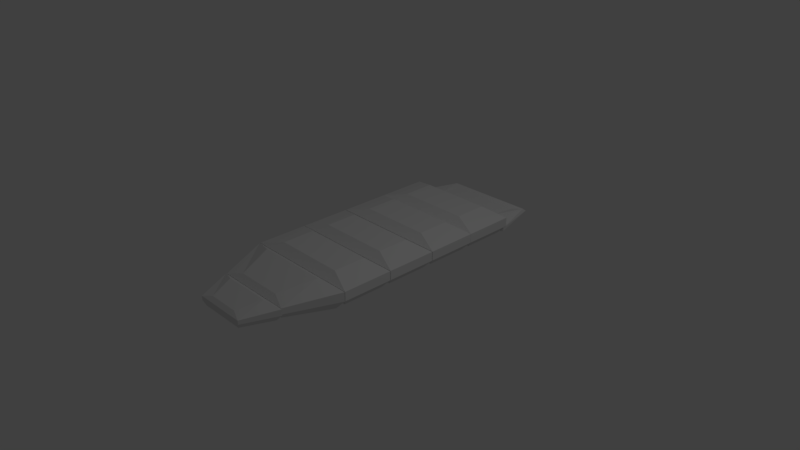 # Source: SleepingBag.blend  (saved by Blender 2.78.0; exported with 4.5.12 LTS)
import bpy
from mathutils import Matrix  # noqa: F401  (used for matrix-valued properties, if any)

bpy.ops.wm.read_factory_settings(use_empty=True)
scene = bpy.context.scene
scene.name = 'Scene'

# ---- collections
col_collection_1 = bpy.data.collections.new('Collection 1'); scene.collection.children.link(col_collection_1)

# ---- materials (node trees are filled in below, after node groups)
mat_material = bpy.data.materials.new('Material')
mat_material.alpha_threshold = 0.0
mat_material.use_transparent_shadow = False
mat_material.roughness = 0.5
mat_material.line_color = (0.0, 0.0, 0.0, 1.0)

# ---- material node trees

# ---- world
world_world = bpy.data.worlds.new('World'); scene.world = world_world
world_world.color = (0.05088, 0.05088, 0.05088)
world_world.use_sun_shadow = False
world_world.sun_shadow_jitter_overblur = 0.0
world_world.cycles.sampling_method = 'MANUAL'

# ---- cameras
cam_camera = bpy.data.cameras.new('Camera')
cam_camera.clip_end = 100.0
cam_camera.lens = 35.0
cam_camera.sensor_width = 32.0
cam_camera.sensor_height = 18.0
cam_camera.ortho_scale = 7.314
cam_camera.dof.focus_distance = 0.0
cam_camera.dof.aperture_fstop = 128.0

# ---- lights
light_lamp = bpy.data.lights.new('Lamp', 'POINT')
light_lamp.transmission_factor = 0.0
light_lamp.cutoff_distance = 30.0
light_lamp.energy = 100.0
light_lamp.shadow_buffer_clip_start = 1.001
light_lamp.shadow_soft_size = 0.1
light_lamp.shadow_maximum_resolution = 0.006
light_lamp.use_absolute_resolution = True

# ---- meshes
me_cube_007 = bpy.data.meshes.new('Cube.007')
me_cube_007.from_pydata([(0.7786, 4.393, -1.401), (0.9985, 3.088, -1.635), (-1.002, 3.088, -1.635), (-0.7773, 4.445, -1.947), (0.7786, 4.274, -0.5107), (0.9985, 3.097, -0.7446), (-1.002, 3.097, -0.7446), (-0.7773, 4.326, -1.057), (0.5926, 4.183, -1.091), (0.5925, 3.347, -0.323), (-0.5956, 4.183, -1.091), (-0.5956, 3.347, -0.323), (0.667, 4.275, -2.061), (0.8869, 3.191, -2.499), (-0.6657, 4.326, -2.607), (-0.8899, 3.191, -2.499), (0.9985, 3.188, -0.6239), (0.9985, 1.87, -0.6239), (-1.002, 1.87, -0.6239), (-1.002, 3.188, -0.6239), (0.9985, 3.188, 1.611), (0.9985, 1.87, 1.611), (-1.002, 1.87, 1.611), (-1.002, 3.188, 1.611), (0.5926, 2.954, 3.231), (0.5925, 2.115, 3.231), (-0.5956, 2.954, 3.231), (-0.5956, 2.115, 3.231), (0.8869, 3.076, -2.537), (0.8869, 1.982, -2.537), (-0.8899, 3.076, -2.537), (-0.8899, 1.982, -2.537), (0.67, -3.415, -0.9491), (0.4368, -4.279, -1.105), (-0.4399, -4.279, -1.105), (-0.6731, -3.415, -0.9491), (0.67, -3.415, 0.552), (0.4368, -4.279, -0.125), (-0.4399, -4.279, -0.125), (-0.6731, -3.415, 0.552), (0.3974, -3.572, 1.64), (0.2589, -4.172, 0.585), (-0.4005, -3.572, 1.64), (-0.262, -4.172, 0.585), (0.5951, -3.49, -2.234), (0.3879, -4.23, -2.333), (-0.5981, -3.49, -2.234), (-0.391, -4.23, -2.333), (0.9985, -2.123, -0.6239), (0.6512, -3.409, -0.8558), (-0.6543, -3.409, -0.8558), (-1.002, -2.123, -0.6239), (0.9985, -2.123, 1.611), (0.6512, -3.409, 0.6034), (-0.6543, -3.409, 0.6034), (-1.002, -2.123, 1.611), (0.5926, -2.356, 3.231), (0.3863, -3.249, 1.661), (-0.5956, -2.356, 3.231), (-0.3893, -3.249, 1.661), (0.8869, -2.234, -2.537), (0.5784, -3.336, -2.346), (-0.8899, -2.234, -2.537), (-0.5814, -3.336, -2.346), (0.9985, 1.867, -0.6239), (0.9985, 0.55, -0.6239), (-1.002, 0.55, -0.6239), (-1.002, 1.867, -0.6239), (0.9985, 1.867, 1.611), (0.9985, 0.55, 1.611), (-1.002, 0.55, 1.611), (-1.002, 1.867, 1.611), (0.5926, 1.634, 3.231), (0.5925, 0.7945, 3.231), (-0.5956, 1.634, 3.231), (-0.5956, 0.7945, 3.231), (0.8869, 1.756, -2.537), (0.8869, 0.6617, -2.537), (-0.8899, 1.756, -2.537), (-0.8899, 0.6617, -2.537), (0.9985, 0.5366, -0.6239), (0.9985, -0.7808, -0.6239), (-1.002, -0.7808, -0.6239), (-1.002, 0.5366, -0.6239), (0.9985, 0.5366, 1.611), (0.9985, -0.7808, 1.611), (-1.002, -0.7808, 1.611), (-1.002, 0.5366, 1.611), (0.5926, 0.303, 3.231), (0.5925, -0.5363, 3.231), (-0.5956, 0.303, 3.231), (-0.5956, -0.5363, 3.231), (0.8869, 0.425, -2.537), (0.8869, -0.6692, -2.537), (-0.8899, 0.425, -2.537), (-0.8899, -0.6692, -2.537), (0.9985, -0.7934, -0.6239), (0.9985, -2.111, -0.6239), (-1.002, -2.111, -0.6239), (-1.002, -0.7934, -0.6239), (0.9985, -0.7934, 1.611), (0.9985, -2.111, 1.611), (-1.002, -2.111, 1.611), (-1.002, -0.7934, 1.611), (0.5926, -1.027, 3.231), (0.5925, -1.866, 3.231), (-0.5956, -1.027, 3.231), (-0.5956, -1.866, 3.231), (0.8869, -0.905, -2.537), (0.8869, -1.999, -2.537), (-0.8899, -0.905, -2.537), (-0.8899, -1.999, -2.537)], [], [(3, 0, 12, 14), (6, 5, 9, 11), (0, 4, 5, 1), (1, 5, 6, 2), (2, 6, 7, 3), (4, 0, 3, 7), (8, 10, 11, 9), (5, 4, 8, 9), (7, 6, 11, 10), (4, 7, 10, 8), (12, 13, 15, 14), (0, 1, 13, 12), (2, 3, 14, 15), (1, 2, 15, 13), (19, 16, 28, 30), (22, 21, 25, 27), (16, 20, 21, 17), (17, 21, 22, 18), (18, 22, 23, 19), (20, 16, 19, 23), (24, 26, 27, 25), (21, 20, 24, 25), (23, 22, 27, 26), (20, 23, 26, 24), (28, 29, 31, 30), (16, 17, 29, 28), (18, 19, 30, 31), (17, 18, 31, 29), (35, 32, 44, 46), (38, 37, 41, 43), (32, 36, 37, 33), (33, 37, 38, 34), (34, 38, 39, 35), (36, 32, 35, 39), (40, 42, 43, 41), (37, 36, 40, 41), (39, 38, 43, 42), (36, 39, 42, 40), (44, 45, 47, 46), (32, 33, 45, 44), (34, 35, 46, 47), (33, 34, 47, 45), (51, 48, 60, 62), (54, 53, 57, 59), (48, 52, 53, 49), (49, 53, 54, 50), (50, 54, 55, 51), (52, 48, 51, 55), (56, 58, 59, 57), (53, 52, 56, 57), (55, 54, 59, 58), (52, 55, 58, 56), (60, 61, 63, 62), (48, 49, 61, 60), (50, 51, 62, 63), (49, 50, 63, 61), (67, 64, 76, 78), (70, 69, 73, 75), (64, 68, 69, 65), (65, 69, 70, 66), (66, 70, 71, 67), (68, 64, 67, 71), (72, 74, 75, 73), (69, 68, 72, 73), (71, 70, 75, 74), (68, 71, 74, 72), (76, 77, 79, 78), (64, 65, 77, 76), (66, 67, 78, 79), (65, 66, 79, 77), (83, 80, 92, 94), (86, 85, 89, 91), (80, 84, 85, 81), (81, 85, 86, 82), (82, 86, 87, 83), (84, 80, 83, 87), (88, 90, 91, 89), (85, 84, 88, 89), (87, 86, 91, 90), (84, 87, 90, 88), (92, 93, 95, 94), (80, 81, 93, 92), (82, 83, 94, 95), (81, 82, 95, 93), (99, 96, 108, 110), (102, 101, 105, 107), (96, 100, 101, 97), (97, 101, 102, 98), (98, 102, 103, 99), (100, 96, 99, 103), (104, 106, 107, 105), (101, 100, 104, 105), (103, 102, 107, 106), (100, 103, 106, 104), (108, 109, 111, 110), (96, 97, 109, 108), (98, 99, 110, 111), (97, 98, 111, 109)])
me_cube_007.materials.append(mat_material)
me_cube_007.use_remesh_preserve_volume = False
me_cube_007.use_remesh_preserve_attributes = False
me_cube_007.use_mirror_vertex_groups = False
me_cube_007.update()

# ---- objects
ob_sleepingbag = bpy.data.objects.new('Sleepingbag', me_cube_007)
ob_lamp = bpy.data.objects.new('Lamp', light_lamp)
ob_camera = bpy.data.objects.new('Camera', cam_camera)

# ---- transforms, parenting, visibility, modifiers, constraints
ob_sleepingbag.location = (0.001091, 0.02582, 0.146)
ob_sleepingbag.scale = (0.8275, 0.5297, 0.05583)
ob_sleepingbag.lock_rotations_4d = False
ob_sleepingbag.empty_display_type = 'ARROWS'
ob_sleepingbag.lineart.crease_threshold = 0.0
ob_lamp.location = (4.076, 1.005, 5.904)
ob_lamp.rotation_euler = (0.6503, 0.05522, 1.866)
ob_lamp.lock_rotations_4d = False
ob_lamp.empty_display_type = 'ARROWS'
ob_lamp.color = (0.0, 0.0, 0.0, 0.0)
ob_lamp.lineart.crease_threshold = 0.0
ob_camera.location = (7.481, -6.508, 5.344)
ob_camera.rotation_euler = (1.109, 0.0, 0.8149)
ob_camera.lock_rotations_4d = False
ob_camera.empty_display_type = 'ARROWS'
ob_camera.color = (0.0, 0.0, 0.0, 0.0)
ob_camera.display_type = 'WIRE'
ob_camera.lineart.crease_threshold = 0.0

# ---- collection membership
col_collection_1.objects.link(ob_sleepingbag)
col_collection_1.objects.link(ob_lamp)
col_collection_1.objects.link(ob_camera)

# ---- scene / render settings (as saved in the file)
scene.camera = ob_camera
scene.frame_start = 1; scene.frame_end = 250; scene.frame_set(9)
scene.render.engine = 'BLENDER_EEVEE_NEXT'
scene.render.resolution_percentage = 50
scene.render.dither_intensity = 0.0
scene.cycles.use_denoising = False
scene.cycles.samples = 128
scene.cycles.sampling_pattern = 'TABULATED_SOBOL'
scene.cycles.light_sampling_threshold = 0.0
scene.cycles.use_adaptive_sampling = False
scene.cycles.use_light_tree = False
scene.cycles.blur_glossy = 0.0
scene.cycles.sample_clamp_indirect = 0.0
scene.view_settings.view_transform = 'Standard'
bpy.context.view_layer.update()

